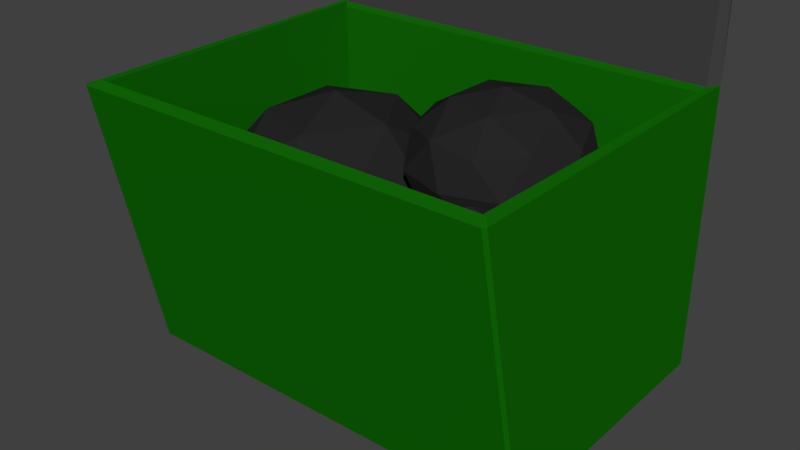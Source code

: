 # Source: dumpster2.blend  (saved by Blender 2.79.0; exported with 4.5.12 LTS)
import bpy
from mathutils import Matrix  # noqa: F401  (used for matrix-valued properties, if any)

bpy.ops.wm.read_factory_settings(use_empty=True)
scene = bpy.context.scene
scene.name = 'Scene'

# ---- collections
col_collection_1 = bpy.data.collections.new('Collection 1'); scene.collection.children.link(col_collection_1)

# ---- materials (node trees are filled in below, after node groups)
mat_material = bpy.data.materials.new('Material')
mat_material.alpha_threshold = 0.0
mat_material.use_transparent_shadow = False
mat_material.diffuse_color = (0.005739, 0.1473, 0.00183, 1.0)
mat_material.roughness = 0.5
mat_material.line_color = (0.0, 0.0, 0.0, 1.0)
mat_material_001 = bpy.data.materials.new('Material.001')
mat_material_001.alpha_threshold = 0.0
mat_material_001.use_transparent_shadow = False
mat_material_001.diffuse_color = (0.0578, 0.0578, 0.0578, 1.0)
mat_material_001.roughness = 0.5
mat_material_002 = bpy.data.materials.new('Material.002')
mat_material_002.alpha_threshold = 0.0
mat_material_002.use_transparent_shadow = False
mat_material_002.diffuse_color = (0.0196, 0.0196, 0.0196, 1.0)
mat_material_002.roughness = 0.5

# ---- material node trees

# ---- world
world_world = bpy.data.worlds.new('World'); scene.world = world_world
world_world.color = (0.05088, 0.05088, 0.05088)
world_world.use_sun_shadow = False
world_world.sun_shadow_jitter_overblur = 0.0
world_world.cycles.sampling_method = 'MANUAL'

# ---- meshes
me_container = bpy.data.meshes.new('Container')
me_container.from_pydata([(2.0, 1.0, 0.0), (2.0, -1.0, 0.0), (-1.0, -1.0, 0.0), (-1.0, 1.0, 0.0), (2.0, 1.0, 2.0), (2.0, -1.411, 2.0), (-1.0, -1.411, 2.0), (-1.0, 1.0, 2.0), (2.0, 1.0, 4.422), (-1.0, 1.0, 4.422), (1.193, -0.4063, 0.09059), (1.71, -0.7541, 0.4766), (0.9961, -0.9691, 0.4766), (0.5551, -0.4063, 0.4766), (0.9961, 0.1565, 0.4766), (1.71, -0.05848, 0.4766), (1.391, -0.9691, 1.101), (0.677, -0.7541, 1.101), (0.677, -0.05848, 1.101), (1.391, 0.1565, 1.101), (1.832, -0.4063, 1.101), (1.193, -0.4063, 1.487), (1.077, -0.7371, 0.1949), (1.497, -0.6107, 0.1949), (1.381, -0.9415, 0.4218), (1.8, -0.4063, 0.4218), (1.497, -0.2019, 0.1949), (0.8182, -0.4063, 0.1949), (0.7023, -0.7371, 0.4218), (1.077, -0.0755, 0.1949), (0.7023, -0.0755, 0.4218), (1.381, 0.1289, 0.4218), (1.872, -0.6107, 0.7889), (1.872, -0.2019, 0.7889), (1.193, -1.068, 0.7889), (1.613, -0.9416, 0.7889), (0.5147, -0.6107, 0.7889), (0.7739, -0.9416, 0.7889), (0.7739, 0.1289, 0.7889), (0.5147, -0.2019, 0.7889), (1.613, 0.1289, 0.7889), (1.193, 0.2553, 0.7889), (1.685, -0.7371, 1.156), (1.006, -0.9415, 1.156), (0.5863, -0.4063, 1.156), (1.006, 0.1289, 1.156), (1.685, -0.0755, 1.156), (1.309, -0.7371, 1.383), (1.569, -0.4063, 1.383), (0.8899, -0.6107, 1.383), (0.8899, -0.2019, 1.383), (1.309, -0.0755, 1.383), (-0.1361, -0.1062, 0.06162), (0.4607, -0.5965, 0.5416), (-0.3641, -0.8995, 0.5416), (-0.8738, -0.1062, 0.5416), (-0.3641, 0.6872, 0.5416), (0.4607, 0.3842, 0.5416), (0.09183, -0.8995, 1.318), (-0.7329, -0.5965, 1.318), (-0.7329, 0.3842, 1.318), (0.09183, 0.6872, 1.318), (0.6016, -0.1062, 1.318), (-0.1361, -0.1062, 1.798), (-0.2701, -0.5725, 0.1913), (0.2147, -0.3944, 0.1913), (0.08068, -0.8607, 0.4735), (0.5655, -0.1062, 0.4735), (0.2147, 0.182, 0.1913), (-0.5697, -0.1062, 0.1913), (-0.7037, -0.5725, 0.4735), (-0.2701, 0.3602, 0.1913), (-0.7037, 0.3602, 0.4735), (0.08068, 0.6484, 0.4735), (0.6483, -0.3944, 0.93), (0.6483, 0.182, 0.93), (-0.1361, -1.039, 0.93), (0.3487, -0.8607, 0.93), (-0.9205, -0.3944, 0.93), (-0.6209, -0.8607, 0.93), (-0.6209, 0.6484, 0.93), (-0.9205, 0.182, 0.93), (0.3487, 0.6484, 0.93), (-0.1361, 0.8265, 0.93), (0.4315, -0.5725, 1.387), (-0.3529, -0.8607, 1.387), (-0.8377, -0.1062, 1.387), (-0.3529, 0.6484, 1.387), (0.4315, 0.3602, 1.387), (-0.002136, -0.5725, 1.669), (0.2975, -0.1062, 1.669), (-0.4869, -0.3944, 1.669), (-0.4869, 0.182, 1.669), (-0.002136, 0.3602, 1.669), (0.9802, 0.2159, 1.032), (1.434, -0.1319, 1.298), (0.8069, -0.3469, 1.298), (0.4193, 0.2159, 1.298), (0.8069, 0.7787, 1.298), (1.434, 0.5637, 1.298), (1.154, -0.3469, 1.728), (0.5264, -0.1319, 1.728), (0.5264, 0.5637, 1.728), (1.154, 0.7787, 1.728), (1.541, 0.2159, 1.728), (0.9802, 0.2159, 1.994), (0.8783, -0.1149, 1.103), (1.247, 0.01145, 1.103), (1.145, -0.3194, 1.26), (1.514, 0.2159, 1.26), (1.247, 0.4203, 1.103), (0.6505, 0.2159, 1.103), (0.5486, -0.1149, 1.26), (0.8783, 0.5467, 1.103), (0.5486, 0.5467, 1.26), (1.145, 0.7511, 1.26), (1.577, 0.01145, 1.513), (1.577, 0.4203, 1.513), (0.9802, -0.4457, 1.513), (1.349, -0.3194, 1.513), (0.3838, 0.01145, 1.513), (0.6116, -0.3194, 1.513), (0.6116, 0.7511, 1.513), (0.3838, 0.4203, 1.513), (1.349, 0.7511, 1.513), (0.9802, 0.8775, 1.513), (1.412, -0.1149, 1.766), (0.8154, -0.3194, 1.766), (0.4468, 0.2159, 1.766), (0.8154, 0.7511, 1.766), (1.412, 0.5467, 1.766), (1.082, -0.1149, 1.922), (1.31, 0.2159, 1.922), (0.7135, 0.01145, 1.922), (0.7135, 0.4203, 1.922), (1.082, 0.5467, 1.922)], [], [(0, 1, 2, 3), (4, 7, 9, 8), (0, 4, 5, 1), (1, 5, 6, 2), (2, 6, 7, 3), (4, 0, 3, 7), (10, 23, 22), (11, 23, 25), (10, 22, 27), (10, 27, 29), (10, 29, 26), (11, 25, 32), (12, 24, 34), (13, 28, 36), (14, 30, 38), (15, 31, 40), (11, 32, 35), (12, 34, 37), (13, 36, 39), (14, 38, 41), (15, 40, 33), (16, 42, 47), (17, 43, 49), (18, 44, 50), (19, 45, 51), (20, 46, 48), (48, 51, 21), (48, 46, 51), (46, 19, 51), (51, 50, 21), (51, 45, 50), (45, 18, 50), (50, 49, 21), (50, 44, 49), (44, 17, 49), (49, 47, 21), (49, 43, 47), (43, 16, 47), (47, 48, 21), (47, 42, 48), (42, 20, 48), (33, 46, 20), (33, 40, 46), (40, 19, 46), (41, 45, 19), (41, 38, 45), (38, 18, 45), (39, 44, 18), (39, 36, 44), (36, 17, 44), (37, 43, 17), (37, 34, 43), (34, 16, 43), (35, 42, 16), (35, 32, 42), (32, 20, 42), (40, 41, 19), (40, 31, 41), (31, 14, 41), (38, 39, 18), (38, 30, 39), (30, 13, 39), (36, 37, 17), (36, 28, 37), (28, 12, 37), (34, 35, 16), (34, 24, 35), (24, 11, 35), (32, 33, 20), (32, 25, 33), (25, 15, 33), (26, 31, 15), (26, 29, 31), (29, 14, 31), (29, 30, 14), (29, 27, 30), (27, 13, 30), (27, 28, 13), (27, 22, 28), (22, 12, 28), (25, 26, 15), (25, 23, 26), (23, 10, 26), (22, 24, 12), (22, 23, 24), (23, 11, 24), (52, 65, 64), (53, 65, 67), (52, 64, 69), (52, 69, 71), (52, 71, 68), (53, 67, 74), (54, 66, 76), (55, 70, 78), (56, 72, 80), (57, 73, 82), (53, 74, 77), (54, 76, 79), (55, 78, 81), (56, 80, 83), (57, 82, 75), (58, 84, 89), (59, 85, 91), (60, 86, 92), (61, 87, 93), (62, 88, 90), (90, 93, 63), (90, 88, 93), (88, 61, 93), (93, 92, 63), (93, 87, 92), (87, 60, 92), (92, 91, 63), (92, 86, 91), (86, 59, 91), (91, 89, 63), (91, 85, 89), (85, 58, 89), (89, 90, 63), (89, 84, 90), (84, 62, 90), (75, 88, 62), (75, 82, 88), (82, 61, 88), (83, 87, 61), (83, 80, 87), (80, 60, 87), (81, 86, 60), (81, 78, 86), (78, 59, 86), (79, 85, 59), (79, 76, 85), (76, 58, 85), (77, 84, 58), (77, 74, 84), (74, 62, 84), (82, 83, 61), (82, 73, 83), (73, 56, 83), (80, 81, 60), (80, 72, 81), (72, 55, 81), (78, 79, 59), (78, 70, 79), (70, 54, 79), (76, 77, 58), (76, 66, 77), (66, 53, 77), (74, 75, 62), (74, 67, 75), (67, 57, 75), (68, 73, 57), (68, 71, 73), (71, 56, 73), (71, 72, 56), (71, 69, 72), (69, 55, 72), (69, 70, 55), (69, 64, 70), (64, 54, 70), (67, 68, 57), (67, 65, 68), (65, 52, 68), (64, 66, 54), (64, 65, 66), (65, 53, 66), (94, 107, 106), (95, 107, 109), (94, 106, 111), (94, 111, 113), (94, 113, 110), (95, 109, 116), (96, 108, 118), (97, 112, 120), (98, 114, 122), (99, 115, 124), (95, 116, 119), (96, 118, 121), (97, 120, 123), (98, 122, 125), (99, 124, 117), (100, 126, 131), (101, 127, 133), (102, 128, 134), (103, 129, 135), (104, 130, 132), (132, 135, 105), (132, 130, 135), (130, 103, 135), (135, 134, 105), (135, 129, 134), (129, 102, 134), (134, 133, 105), (134, 128, 133), (128, 101, 133), (133, 131, 105), (133, 127, 131), (127, 100, 131), (131, 132, 105), (131, 126, 132), (126, 104, 132), (117, 130, 104), (117, 124, 130), (124, 103, 130), (125, 129, 103), (125, 122, 129), (122, 102, 129), (123, 128, 102), (123, 120, 128), (120, 101, 128), (121, 127, 101), (121, 118, 127), (118, 100, 127), (119, 126, 100), (119, 116, 126), (116, 104, 126), (124, 125, 103), (124, 115, 125), (115, 98, 125), (122, 123, 102), (122, 114, 123), (114, 97, 123), (120, 121, 101), (120, 112, 121), (112, 96, 121), (118, 119, 100), (118, 108, 119), (108, 95, 119), (116, 117, 104), (116, 109, 117), (109, 99, 117), (110, 115, 99), (110, 113, 115), (113, 98, 115), (113, 114, 98), (113, 111, 114), (111, 97, 114), (111, 112, 97), (111, 106, 112), (106, 96, 112), (109, 110, 99), (109, 107, 110), (107, 94, 110), (106, 108, 96), (106, 107, 108), (107, 95, 108)])
me_container.polygons.foreach_set('material_index', [0, 1, 0, 0, 0, 0, 2, 2, 2, 2, 2, 2, 2, 2, 2, 2, 2, 2, 2, 2, 2, 2, 2, 2, 2, 2, 2, 2, 2, 2, 2, 2, 2, 2, 2, 2, 2, 2, 2, 2, 2, 2, 2, 2, 2, 2, 2, 2, 2, 2, 2, 2, 2, 2, 2, 2, 2, 2, 2, 2, 2, 2, 2, 2, 2, 2, 2, 2, 2, 2, 2, 2, 2, 2, 2, 2, 2, 2, 2, 2, 2, 2, 2, 2, 2, 2, 2, 2, 2, 2, 2, 2, 2, 2, 2, 2, 2, 2, 2, 2, 2, 2, 2, 2, 2, 2, 2, 2, 2, 2, 2, 2, 2, 2, 2, 2, 2, 2, 2, 2, 2, 2, 2, 2, 2, 2, 2, 2, 2, 2, 2, 2, 2, 2, 2, 2, 2, 2, 2, 2, 2, 2, 2, 2, 2, 2, 2, 2, 2, 2, 2, 2, 2, 2, 2, 2, 2, 2, 2, 2, 2, 2, 2, 2, 2, 2, 2, 2, 2, 2, 2, 2, 2, 2, 2, 2, 2, 2, 2, 2, 2, 2, 2, 2, 2, 2, 2, 2, 2, 2, 2, 2, 2, 2, 2, 2, 2, 2, 2, 2, 2, 2, 2, 2, 2, 2, 2, 2, 2, 2, 2, 2, 2, 2, 2, 2, 2, 2, 2, 2, 2, 2, 2, 2, 2, 2, 2, 2, 2, 2, 2, 2, 2, 2, 2, 2, 2, 2, 2, 2, 2, 2, 2, 2, 2, 2])
me_container.materials.append(mat_material)
me_container.materials.append(mat_material_001)
me_container.materials.append(mat_material_002)
me_container.use_remesh_preserve_volume = False
me_container.use_remesh_preserve_attributes = False
me_container.use_mirror_vertex_groups = False
me_container.update()
arm_armature = bpy.data.armatures.new('Armature')  # bones are not reproduced

# ---- objects
ob_flapbone = bpy.data.objects.new('Flapbone', arm_armature)
ob_container = bpy.data.objects.new('Container', me_container)

# ---- transforms, parenting, visibility, modifiers, constraints
ob_flapbone.location = (0.5, 1.0, 2.0)
ob_flapbone.show_in_front = True
ob_flapbone.lineart.crease_threshold = 0.0
ob_container.parent = ob_flapbone
ob_container.matrix_parent_inverse = Matrix(((1.0, 0.0, 0.0, -0.5), (0.0, 1.0, 0.0, -1.0), (0.0, 0.0, 1.0, -2.0), (0.0, 0.0, 0.0, 1.0)))
ob_container.location = (0.0, 0.0, 0.0)
ob_container.lock_rotations_4d = False
ob_container.empty_display_type = 'ARROWS'
ob_container.lineart.crease_threshold = 0.0
_vg = ob_container.vertex_groups.new(name='Bevel')
_vg.add([0, 1, 2, 3, 4, 5, 6, 7], 1.0, 'REPLACE')
_vg = ob_container.vertex_groups.new(name='Bone')
for _i, _w in zip([4, 7, 8, 9], [0.9934, 1.0, 1.0, 1.0]): _vg.add([_i], _w, 'REPLACE')
_vg = ob_container.vertex_groups.new(name='Group')
_m = ob_container.modifiers.new('Armature', 'ARMATURE')
_m.object = ob_flapbone
_m = ob_container.modifiers.new('Bevel', 'BEVEL')
_m.width = 0.02
_m.width_pct = 0.02
_m.limit_method = 'VGROUP'
_m.vertex_group = 'Bevel'
_m.spread = 0.0
_m = ob_container.modifiers.new('Solidify', 'SOLIDIFY')
_m.thickness = 0.098
_m.nonmanifold_thickness_mode = 'FIXED'
_m.nonmanifold_merge_threshold = 0.0003

# ---- collection membership
col_collection_1.objects.link(ob_flapbone)
col_collection_1.objects.link(ob_container)

# ---- scene / render settings (as saved in the file)
scene.frame_start = 1; scene.frame_end = 250; scene.frame_set(160)
scene.render.engine = 'BLENDER_EEVEE_NEXT'
scene.render.resolution_percentage = 50
scene.render.dither_intensity = 0.0
scene.cycles.use_denoising = False
scene.cycles.samples = 128
scene.cycles.sampling_pattern = 'TABULATED_SOBOL'
scene.cycles.use_adaptive_sampling = False
scene.cycles.use_light_tree = False
scene.cycles.blur_glossy = 0.0
scene.cycles.sample_clamp_indirect = 0.0
scene.view_settings.view_transform = 'Standard'
bpy.context.view_layer.update()

# ---- added for rendering (the .blend has no active camera and no usable light): camera, sun
cam_auto = bpy.data.cameras.new('AutoCamera')
cam_auto.lens = 50.0
cam_auto.sensor_width = 36.0
cam_auto.clip_end = 1000.0
ob_auto_camera = bpy.data.objects.new('AutoCamera', cam_auto)
scene.collection.objects.link(ob_auto_camera)
ob_auto_camera.location = (4.57195, -5.09822, 4.31758)
ob_auto_camera.rotation_euler = (1.09748, -7.21219e-08, 0.694738)
scene.camera = ob_auto_camera
light_auto_sun = bpy.data.lights.new('AutoSun', 'SUN')
light_auto_sun.energy = 3.0
light_auto_sun.angle = 0.0523599
ob_auto_sun = bpy.data.objects.new('AutoSun', light_auto_sun)
scene.collection.objects.link(ob_auto_sun)
ob_auto_sun.rotation_euler = (0.872665, 0.174533, 0.523599)
bpy.context.view_layer.update()
